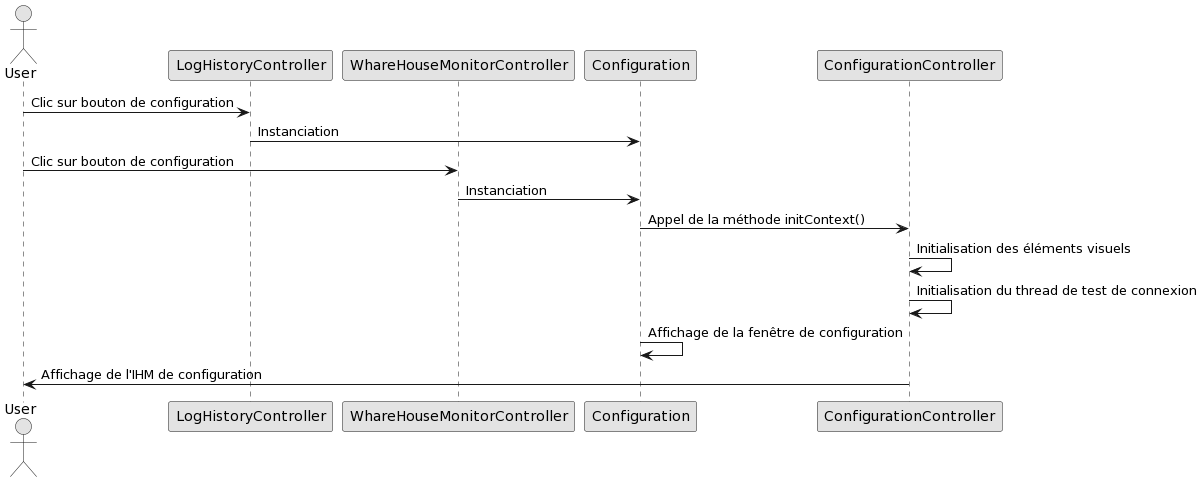

The diagram above was rendered by PlantUML. Its source (embedded in the PNG):
@startuml
skinparam monochrome true

actor User

participant LogHistoryController
participant WhareHouseMonitorController
participant Configuration
participant ConfigurationController

User -> LogHistoryController: Clic sur bouton de configuration
LogHistoryController -> Configuration: Instanciation
User -> WhareHouseMonitorController: Clic sur bouton de configuration
WhareHouseMonitorController-> Configuration: Instanciation
Configuration -> ConfigurationController: Appel de la méthode initContext()
ConfigurationController -> ConfigurationController: Initialisation des éléments visuels
ConfigurationController -> ConfigurationController: Initialisation du thread de test de connexion
Configuration -> Configuration: Affichage de la fenêtre de configuration
ConfigurationController -> User: Affichage de l'IHM de configuration
@enduml